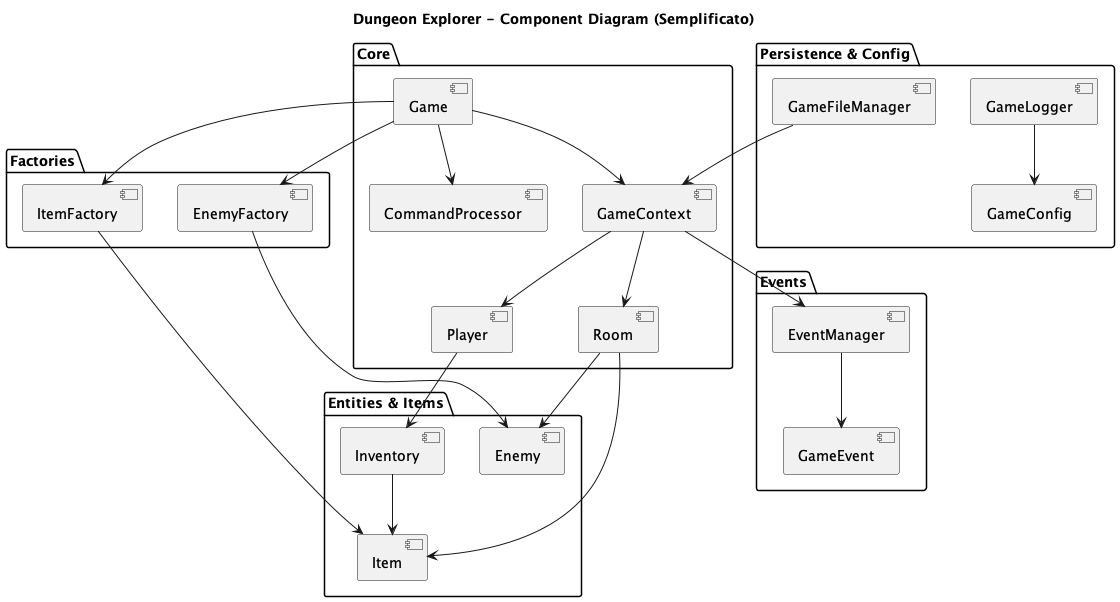

The diagram above was rendered by PlantUML. Its source (embedded in the PNG):
@startuml SimpleComponentDiagram

title Dungeon Explorer - Component Diagram (Semplificato)

package "Core" {
  [Game] --> [GameContext]
  [Game] --> [CommandProcessor]
  [GameContext] --> [Player]
  [GameContext] --> [Room]
}

package "Entities & Items" {
  [Room] --> [Enemy]
  [Room] --> [Item]
  [Player] --> [Inventory]
  [Inventory] --> [Item]
}

package "Factories" {
  [Game] --> [EnemyFactory]
  [Game] --> [ItemFactory]
  [EnemyFactory] --> [Enemy]
  [ItemFactory] --> [Item]
}

package "Persistence & Config" {
  [GameFileManager] --> [GameContext]
  [GameLogger] --> [GameConfig]
}

package "Events" {
  [GameContext] --> [EventManager]
  [EventManager] --> [GameEvent]
}

@enduml